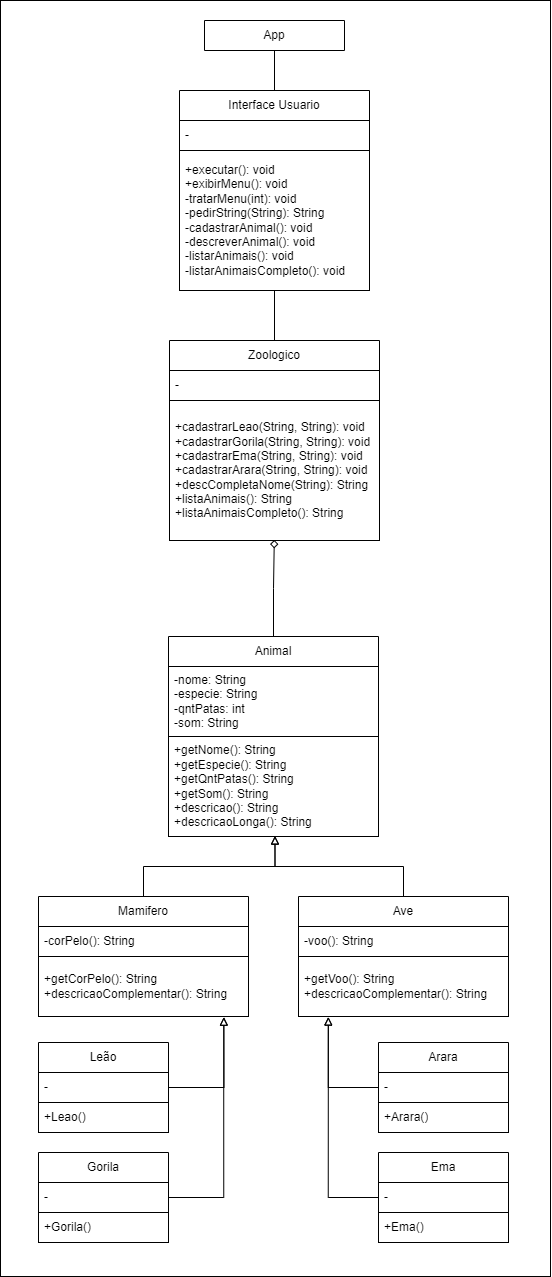

The diagram above was exported from draw.io. Its source (the exported page's mxGraphModel, read from the mxfile embedded in the PNG):
<mxGraphModel dx="2170" dy="79" grid="1" gridSize="10" guides="1" tooltips="1" connect="1" arrows="1" fold="1" page="1" pageScale="1" pageWidth="827" pageHeight="1169" math="0" shadow="0">
  <root>
    <mxCell id="0" />
    <mxCell id="1" parent="0" />
    <mxCell id="cig-2oeg2__0LWvwlBNw-69" value="" style="rounded=0;whiteSpace=wrap;html=1;fillColor=none;" parent="1" vertex="1">
      <mxGeometry x="140" y="1194" width="550" height="1276" as="geometry" />
    </mxCell>
    <mxCell id="cig-2oeg2__0LWvwlBNw-93" value="Interface Usuario" style="swimlane;fontStyle=0;childLayout=stackLayout;horizontal=1;startSize=30;horizontalStack=0;resizeParent=1;resizeParentMax=0;resizeLast=0;collapsible=1;marginBottom=0;whiteSpace=wrap;html=1;" parent="1" vertex="1">
      <mxGeometry x="319" y="1284" width="190" height="200" as="geometry">
        <mxRectangle x="349" y="1290" width="130" height="30" as="alternateBounds" />
      </mxGeometry>
    </mxCell>
    <mxCell id="cig-2oeg2__0LWvwlBNw-94" value="-" style="text;strokeColor=default;fillColor=none;align=left;verticalAlign=middle;spacingLeft=4;spacingRight=4;overflow=hidden;points=[[0,0.5],[1,0.5]];portConstraint=eastwest;rotatable=0;whiteSpace=wrap;html=1;" parent="cig-2oeg2__0LWvwlBNw-93" vertex="1">
      <mxGeometry y="30" width="190" height="30" as="geometry" />
    </mxCell>
    <mxCell id="cig-2oeg2__0LWvwlBNw-95" value="+executar(): void&lt;br&gt;+exibirMenu(): void&lt;br&gt;-tratarMenu(int): void&lt;br&gt;-pedirString(String): String&lt;br&gt;-cadastrarAnimal(): void&lt;br&gt;-descreverAnimal(): void&lt;br&gt;-listarAnimais(): void&lt;br&gt;-listarAnimaisCompleto(): void" style="text;strokeColor=default;fillColor=none;align=left;verticalAlign=middle;spacingLeft=4;spacingRight=4;overflow=hidden;points=[[0,0.5],[1,0.5]];portConstraint=eastwest;rotatable=0;whiteSpace=wrap;html=1;" parent="cig-2oeg2__0LWvwlBNw-93" vertex="1">
      <mxGeometry y="60" width="190" height="140" as="geometry" />
    </mxCell>
    <mxCell id="cig-2oeg2__0LWvwlBNw-97" style="edgeStyle=orthogonalEdgeStyle;rounded=0;orthogonalLoop=1;jettySize=auto;html=1;exitX=0.5;exitY=0;exitDx=0;exitDy=0;entryX=0.5;entryY=1;entryDx=0;entryDy=0;entryPerimeter=0;endArrow=none;endFill=0;" parent="1" source="cig-2oeg2__0LWvwlBNw-98" target="cig-2oeg2__0LWvwlBNw-95" edge="1">
      <mxGeometry relative="1" as="geometry" />
    </mxCell>
    <mxCell id="cig-2oeg2__0LWvwlBNw-98" value="Zoologico" style="swimlane;fontStyle=0;childLayout=stackLayout;horizontal=1;startSize=30;horizontalStack=0;resizeParent=1;resizeParentMax=0;resizeLast=0;collapsible=1;marginBottom=0;whiteSpace=wrap;html=1;" parent="1" vertex="1">
      <mxGeometry x="309" y="1534" width="210" height="200" as="geometry">
        <mxRectangle x="390" y="1570" width="90" height="30" as="alternateBounds" />
      </mxGeometry>
    </mxCell>
    <mxCell id="cig-2oeg2__0LWvwlBNw-99" value="-" style="text;strokeColor=default;fillColor=none;align=left;verticalAlign=middle;spacingLeft=4;spacingRight=4;overflow=hidden;points=[[0,0.5],[1,0.5]];portConstraint=eastwest;rotatable=0;whiteSpace=wrap;html=1;" parent="cig-2oeg2__0LWvwlBNw-98" vertex="1">
      <mxGeometry y="30" width="210" height="30" as="geometry" />
    </mxCell>
    <mxCell id="cig-2oeg2__0LWvwlBNw-100" value="+cadastrarLeao(String, String): void&lt;br&gt;+cadastrarGorila(String, String): void&lt;br&gt;+cadastrarEma(String, String): void&lt;br&gt;+cadastrarArara(String, String): void&lt;br&gt;+descCompletaNome(String): String&lt;br&gt;+listaAnimais(): String&lt;br&gt;+listaAnimaisCompleto(): String" style="text;strokeColor=default;fillColor=none;align=left;verticalAlign=middle;spacingLeft=4;spacingRight=4;overflow=hidden;points=[[0,0.5],[1,0.5]];portConstraint=eastwest;rotatable=0;whiteSpace=wrap;html=1;" parent="cig-2oeg2__0LWvwlBNw-98" vertex="1">
      <mxGeometry y="60" width="210" height="140" as="geometry" />
    </mxCell>
    <mxCell id="Tsr62YvbjJi0lduO7MKx-1" style="edgeStyle=orthogonalEdgeStyle;rounded=0;orthogonalLoop=1;jettySize=auto;html=1;exitX=0.5;exitY=0;exitDx=0;exitDy=0;entryX=0.499;entryY=0.996;entryDx=0;entryDy=0;entryPerimeter=0;endArrow=diamond;endFill=0;" edge="1" parent="1" source="cig-2oeg2__0LWvwlBNw-101" target="cig-2oeg2__0LWvwlBNw-100">
      <mxGeometry relative="1" as="geometry" />
    </mxCell>
    <mxCell id="cig-2oeg2__0LWvwlBNw-101" value="Animal" style="swimlane;fontStyle=0;childLayout=stackLayout;horizontal=1;startSize=30;horizontalStack=0;resizeParent=1;resizeParentMax=0;resizeLast=0;collapsible=1;marginBottom=0;whiteSpace=wrap;html=1;" parent="1" vertex="1">
      <mxGeometry x="308" y="1830" width="210" height="200" as="geometry">
        <mxRectangle x="374" y="1770" width="80" height="30" as="alternateBounds" />
      </mxGeometry>
    </mxCell>
    <mxCell id="cig-2oeg2__0LWvwlBNw-102" value="-nome: String&lt;br&gt;-especie: String&lt;br&gt;-qntPatas: int&lt;br&gt;-som: String" style="text;strokeColor=default;fillColor=none;align=left;verticalAlign=middle;spacingLeft=4;spacingRight=4;overflow=hidden;points=[[0,0.5],[1,0.5]];portConstraint=eastwest;rotatable=0;whiteSpace=wrap;html=1;" parent="cig-2oeg2__0LWvwlBNw-101" vertex="1">
      <mxGeometry y="30" width="210" height="70" as="geometry" />
    </mxCell>
    <mxCell id="cig-2oeg2__0LWvwlBNw-103" value="+getNome(): String&lt;br&gt;+getEspecie(): String&lt;br&gt;+getQntPatas(): String&lt;br&gt;+getSom(): String&lt;br&gt;+descricao(): String&lt;br&gt;+descricaoLonga(): String" style="text;strokeColor=default;fillColor=none;align=left;verticalAlign=middle;spacingLeft=4;spacingRight=4;overflow=hidden;points=[[0,0.5],[1,0.5]];portConstraint=eastwest;rotatable=0;whiteSpace=wrap;html=1;" parent="cig-2oeg2__0LWvwlBNw-101" vertex="1">
      <mxGeometry y="100" width="210" height="100" as="geometry" />
    </mxCell>
    <mxCell id="cig-2oeg2__0LWvwlBNw-123" style="edgeStyle=orthogonalEdgeStyle;rounded=0;orthogonalLoop=1;jettySize=auto;html=1;exitX=0.5;exitY=0;exitDx=0;exitDy=0;startArrow=none;startFill=0;endArrow=block;endFill=0;entryX=0.507;entryY=0.998;entryDx=0;entryDy=0;entryPerimeter=0;" parent="1" source="cig-2oeg2__0LWvwlBNw-105" target="cig-2oeg2__0LWvwlBNw-103" edge="1">
      <mxGeometry relative="1" as="geometry">
        <mxPoint x="388" y="2050" as="targetPoint" />
      </mxGeometry>
    </mxCell>
    <mxCell id="cig-2oeg2__0LWvwlBNw-105" value="Mamifero" style="swimlane;fontStyle=0;childLayout=stackLayout;horizontal=1;startSize=30;horizontalStack=0;resizeParent=1;resizeParentMax=0;resizeLast=0;collapsible=1;marginBottom=0;whiteSpace=wrap;html=1;" parent="1" vertex="1">
      <mxGeometry x="178" y="2090" width="210" height="120" as="geometry">
        <mxRectangle x="114" y="1670" width="90" height="30" as="alternateBounds" />
      </mxGeometry>
    </mxCell>
    <mxCell id="cig-2oeg2__0LWvwlBNw-106" value="-corPelo(): String" style="text;strokeColor=default;fillColor=none;align=left;verticalAlign=middle;spacingLeft=4;spacingRight=4;overflow=hidden;points=[[0,0.5],[1,0.5]];portConstraint=eastwest;rotatable=0;whiteSpace=wrap;html=1;" parent="cig-2oeg2__0LWvwlBNw-105" vertex="1">
      <mxGeometry y="30" width="210" height="30" as="geometry" />
    </mxCell>
    <mxCell id="cig-2oeg2__0LWvwlBNw-107" value="+getCorPelo(): String&lt;br&gt;+descricaoComplementar(): String" style="text;strokeColor=default;fillColor=none;align=left;verticalAlign=middle;spacingLeft=4;spacingRight=4;overflow=hidden;points=[[0,0.5],[1,0.5]];portConstraint=eastwest;rotatable=0;whiteSpace=wrap;html=1;" parent="cig-2oeg2__0LWvwlBNw-105" vertex="1">
      <mxGeometry y="60" width="210" height="60" as="geometry" />
    </mxCell>
    <mxCell id="cig-2oeg2__0LWvwlBNw-124" style="edgeStyle=orthogonalEdgeStyle;rounded=0;orthogonalLoop=1;jettySize=auto;html=1;exitX=0.5;exitY=0;exitDx=0;exitDy=0;entryX=0.507;entryY=0.993;entryDx=0;entryDy=0;entryPerimeter=0;startArrow=none;startFill=0;endArrow=block;endFill=0;" parent="1" source="cig-2oeg2__0LWvwlBNw-109" target="cig-2oeg2__0LWvwlBNw-103" edge="1">
      <mxGeometry relative="1" as="geometry" />
    </mxCell>
    <mxCell id="cig-2oeg2__0LWvwlBNw-109" value="Ave" style="swimlane;fontStyle=0;childLayout=stackLayout;horizontal=1;startSize=30;horizontalStack=0;resizeParent=1;resizeParentMax=0;resizeLast=0;collapsible=1;marginBottom=0;whiteSpace=wrap;html=1;" parent="1" vertex="1">
      <mxGeometry x="438" y="2090" width="210" height="120" as="geometry">
        <mxRectangle x="519" y="2040" width="60" height="30" as="alternateBounds" />
      </mxGeometry>
    </mxCell>
    <mxCell id="cig-2oeg2__0LWvwlBNw-110" value="-voo(): String" style="text;strokeColor=default;fillColor=none;align=left;verticalAlign=middle;spacingLeft=4;spacingRight=4;overflow=hidden;points=[[0,0.5],[1,0.5]];portConstraint=eastwest;rotatable=0;whiteSpace=wrap;html=1;" parent="cig-2oeg2__0LWvwlBNw-109" vertex="1">
      <mxGeometry y="30" width="210" height="30" as="geometry" />
    </mxCell>
    <mxCell id="cig-2oeg2__0LWvwlBNw-111" value="+getVoo(): String&lt;br&gt;+descricaoComplementar(): String" style="text;strokeColor=default;fillColor=none;align=left;verticalAlign=middle;spacingLeft=4;spacingRight=4;overflow=hidden;points=[[0,0.5],[1,0.5]];portConstraint=eastwest;rotatable=0;whiteSpace=wrap;html=1;" parent="cig-2oeg2__0LWvwlBNw-109" vertex="1">
      <mxGeometry y="60" width="210" height="60" as="geometry" />
    </mxCell>
    <mxCell id="cig-2oeg2__0LWvwlBNw-112" style="edgeStyle=orthogonalEdgeStyle;rounded=0;orthogonalLoop=1;jettySize=auto;html=1;endArrow=none;endFill=0;" parent="1" source="cig-2oeg2__0LWvwlBNw-113" target="cig-2oeg2__0LWvwlBNw-93" edge="1">
      <mxGeometry relative="1" as="geometry" />
    </mxCell>
    <mxCell id="cig-2oeg2__0LWvwlBNw-113" value="App" style="swimlane;fontStyle=0;childLayout=stackLayout;horizontal=1;startSize=30;horizontalStack=0;resizeParent=1;resizeParentMax=0;resizeLast=0;collapsible=1;marginBottom=0;whiteSpace=wrap;html=1;rounded=0;strokeColor=default;fontFamily=Helvetica;fontSize=12;fontColor=default;fillColor=default;" parent="1" vertex="1">
      <mxGeometry x="344" y="1214" width="140" height="30" as="geometry">
        <mxRectangle x="344" y="1220" width="60" height="30" as="alternateBounds" />
      </mxGeometry>
    </mxCell>
    <mxCell id="TwgQPja_JBfwvqYGL1Hm-3" value="Leão" style="swimlane;fontStyle=0;childLayout=stackLayout;horizontal=1;startSize=30;horizontalStack=0;resizeParent=1;resizeParentMax=0;resizeLast=0;collapsible=1;marginBottom=0;whiteSpace=wrap;html=1;" parent="1" vertex="1">
      <mxGeometry x="178" y="2236" width="130" height="90" as="geometry">
        <mxRectangle x="114" y="1670" width="90" height="30" as="alternateBounds" />
      </mxGeometry>
    </mxCell>
    <mxCell id="TwgQPja_JBfwvqYGL1Hm-4" value="-" style="text;strokeColor=default;fillColor=none;align=left;verticalAlign=middle;spacingLeft=4;spacingRight=4;overflow=hidden;points=[[0,0.5],[1,0.5]];portConstraint=eastwest;rotatable=0;whiteSpace=wrap;html=1;" parent="TwgQPja_JBfwvqYGL1Hm-3" vertex="1">
      <mxGeometry y="30" width="130" height="30" as="geometry" />
    </mxCell>
    <mxCell id="TwgQPja_JBfwvqYGL1Hm-5" value="+Leao()" style="text;strokeColor=default;fillColor=none;align=left;verticalAlign=middle;spacingLeft=4;spacingRight=4;overflow=hidden;points=[[0,0.5],[1,0.5]];portConstraint=eastwest;rotatable=0;whiteSpace=wrap;html=1;" parent="TwgQPja_JBfwvqYGL1Hm-3" vertex="1">
      <mxGeometry y="60" width="130" height="30" as="geometry" />
    </mxCell>
    <mxCell id="TwgQPja_JBfwvqYGL1Hm-6" value="Gorila" style="swimlane;fontStyle=0;childLayout=stackLayout;horizontal=1;startSize=30;horizontalStack=0;resizeParent=1;resizeParentMax=0;resizeLast=0;collapsible=1;marginBottom=0;whiteSpace=wrap;html=1;" parent="1" vertex="1">
      <mxGeometry x="178" y="2346" width="130" height="90" as="geometry">
        <mxRectangle x="114" y="1670" width="90" height="30" as="alternateBounds" />
      </mxGeometry>
    </mxCell>
    <mxCell id="TwgQPja_JBfwvqYGL1Hm-7" value="-" style="text;strokeColor=default;fillColor=none;align=left;verticalAlign=middle;spacingLeft=4;spacingRight=4;overflow=hidden;points=[[0,0.5],[1,0.5]];portConstraint=eastwest;rotatable=0;whiteSpace=wrap;html=1;" parent="TwgQPja_JBfwvqYGL1Hm-6" vertex="1">
      <mxGeometry y="30" width="130" height="30" as="geometry" />
    </mxCell>
    <mxCell id="TwgQPja_JBfwvqYGL1Hm-8" value="+Gorila()" style="text;strokeColor=default;fillColor=none;align=left;verticalAlign=middle;spacingLeft=4;spacingRight=4;overflow=hidden;points=[[0,0.5],[1,0.5]];portConstraint=eastwest;rotatable=0;whiteSpace=wrap;html=1;" parent="TwgQPja_JBfwvqYGL1Hm-6" vertex="1">
      <mxGeometry y="60" width="130" height="30" as="geometry" />
    </mxCell>
    <mxCell id="TwgQPja_JBfwvqYGL1Hm-9" value="Arara" style="swimlane;fontStyle=0;childLayout=stackLayout;horizontal=1;startSize=30;horizontalStack=0;resizeParent=1;resizeParentMax=0;resizeLast=0;collapsible=1;marginBottom=0;whiteSpace=wrap;html=1;" parent="1" vertex="1">
      <mxGeometry x="518" y="2236" width="130" height="90" as="geometry">
        <mxRectangle x="114" y="1670" width="90" height="30" as="alternateBounds" />
      </mxGeometry>
    </mxCell>
    <mxCell id="TwgQPja_JBfwvqYGL1Hm-10" value="-" style="text;strokeColor=default;fillColor=none;align=left;verticalAlign=middle;spacingLeft=4;spacingRight=4;overflow=hidden;points=[[0,0.5],[1,0.5]];portConstraint=eastwest;rotatable=0;whiteSpace=wrap;html=1;" parent="TwgQPja_JBfwvqYGL1Hm-9" vertex="1">
      <mxGeometry y="30" width="130" height="30" as="geometry" />
    </mxCell>
    <mxCell id="TwgQPja_JBfwvqYGL1Hm-11" value="+Arara()" style="text;strokeColor=default;fillColor=none;align=left;verticalAlign=middle;spacingLeft=4;spacingRight=4;overflow=hidden;points=[[0,0.5],[1,0.5]];portConstraint=eastwest;rotatable=0;whiteSpace=wrap;html=1;" parent="TwgQPja_JBfwvqYGL1Hm-9" vertex="1">
      <mxGeometry y="60" width="130" height="30" as="geometry" />
    </mxCell>
    <mxCell id="TwgQPja_JBfwvqYGL1Hm-12" value="Ema" style="swimlane;fontStyle=0;childLayout=stackLayout;horizontal=1;startSize=30;horizontalStack=0;resizeParent=1;resizeParentMax=0;resizeLast=0;collapsible=1;marginBottom=0;whiteSpace=wrap;html=1;" parent="1" vertex="1">
      <mxGeometry x="518" y="2346" width="130" height="90" as="geometry">
        <mxRectangle x="114" y="1670" width="90" height="30" as="alternateBounds" />
      </mxGeometry>
    </mxCell>
    <mxCell id="TwgQPja_JBfwvqYGL1Hm-13" value="-" style="text;strokeColor=default;fillColor=none;align=left;verticalAlign=middle;spacingLeft=4;spacingRight=4;overflow=hidden;points=[[0,0.5],[1,0.5]];portConstraint=eastwest;rotatable=0;whiteSpace=wrap;html=1;" parent="TwgQPja_JBfwvqYGL1Hm-12" vertex="1">
      <mxGeometry y="30" width="130" height="30" as="geometry" />
    </mxCell>
    <mxCell id="TwgQPja_JBfwvqYGL1Hm-14" value="+Ema()" style="text;strokeColor=default;fillColor=none;align=left;verticalAlign=middle;spacingLeft=4;spacingRight=4;overflow=hidden;points=[[0,0.5],[1,0.5]];portConstraint=eastwest;rotatable=0;whiteSpace=wrap;html=1;" parent="TwgQPja_JBfwvqYGL1Hm-12" vertex="1">
      <mxGeometry y="60" width="130" height="30" as="geometry" />
    </mxCell>
    <mxCell id="TwgQPja_JBfwvqYGL1Hm-15" style="edgeStyle=orthogonalEdgeStyle;rounded=0;orthogonalLoop=1;jettySize=auto;html=1;exitX=1;exitY=0.5;exitDx=0;exitDy=0;entryX=0.882;entryY=1.013;entryDx=0;entryDy=0;entryPerimeter=0;endArrow=block;endFill=0;" parent="1" source="TwgQPja_JBfwvqYGL1Hm-7" target="cig-2oeg2__0LWvwlBNw-107" edge="1">
      <mxGeometry relative="1" as="geometry" />
    </mxCell>
    <mxCell id="TwgQPja_JBfwvqYGL1Hm-17" style="edgeStyle=orthogonalEdgeStyle;rounded=0;orthogonalLoop=1;jettySize=auto;html=1;exitX=1;exitY=0.5;exitDx=0;exitDy=0;endArrow=block;endFill=0;entryX=0.883;entryY=1.01;entryDx=0;entryDy=0;entryPerimeter=0;" parent="1" source="TwgQPja_JBfwvqYGL1Hm-4" target="cig-2oeg2__0LWvwlBNw-107" edge="1">
      <mxGeometry relative="1" as="geometry">
        <mxPoint x="362" y="2216" as="targetPoint" />
      </mxGeometry>
    </mxCell>
    <mxCell id="TwgQPja_JBfwvqYGL1Hm-18" style="edgeStyle=orthogonalEdgeStyle;rounded=0;orthogonalLoop=1;jettySize=auto;html=1;exitX=0;exitY=0.5;exitDx=0;exitDy=0;entryX=0.142;entryY=1.006;entryDx=0;entryDy=0;entryPerimeter=0;endArrow=block;endFill=0;" parent="1" source="TwgQPja_JBfwvqYGL1Hm-10" target="cig-2oeg2__0LWvwlBNw-111" edge="1">
      <mxGeometry relative="1" as="geometry" />
    </mxCell>
    <mxCell id="TwgQPja_JBfwvqYGL1Hm-19" style="edgeStyle=orthogonalEdgeStyle;rounded=0;orthogonalLoop=1;jettySize=auto;html=1;exitX=0;exitY=0.5;exitDx=0;exitDy=0;endArrow=block;endFill=0;entryX=0.142;entryY=1.012;entryDx=0;entryDy=0;entryPerimeter=0;" parent="1" source="TwgQPja_JBfwvqYGL1Hm-13" target="cig-2oeg2__0LWvwlBNw-111" edge="1">
      <mxGeometry relative="1" as="geometry">
        <mxPoint x="462" y="2226" as="targetPoint" />
      </mxGeometry>
    </mxCell>
  </root>
</mxGraphModel>